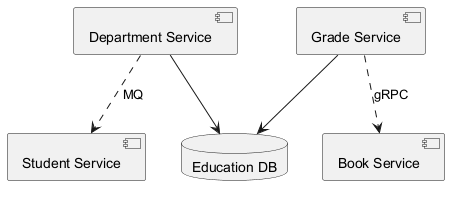

The diagram above was rendered by PlantUML. Its source (embedded in the PNG):
@startuml
skinparam backgroundColor #FFFFFF
skinparam classBackgroundColor #E8F4FA
skinparam classBorderColor #2C7DA0
component "Student Service" as C_StudentService
component "Department Service" as C_DepartmentService
component "Grade Service" as C_GradeService
component "Book Service" as C_BookService
database "Education DB" as DB_education
C_DepartmentService --> DB_education
C_GradeService --> DB_education
C_GradeService ..> C_BookService : gRPC
C_DepartmentService ..> C_StudentService : MQ
@enduml